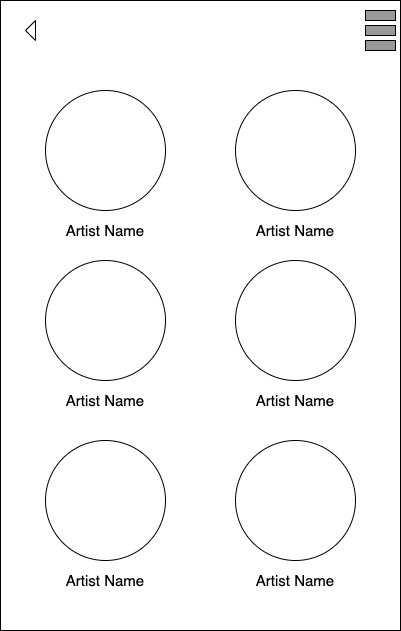

The diagram above was exported from draw.io. Its source (the exported page's mxGraphModel, read from the mxfile embedded in the PNG):
<mxGraphModel dx="946" dy="455" grid="1" gridSize="10" guides="1" tooltips="1" connect="1" arrows="1" fold="1" page="1" pageScale="1" pageWidth="850" pageHeight="1100" math="0" shadow="0">
  <root>
    <mxCell id="0" />
    <mxCell id="1" parent="0" />
    <mxCell id="2" value="" style="rounded=0;whiteSpace=wrap;html=1;" vertex="1" parent="1">
      <mxGeometry x="215" y="130" width="400" height="630" as="geometry" />
    </mxCell>
    <mxCell id="3" value="" style="ellipse;whiteSpace=wrap;html=1;aspect=fixed;" vertex="1" parent="1">
      <mxGeometry x="260" y="220" width="120" height="120" as="geometry" />
    </mxCell>
    <mxCell id="4" value="&lt;font style=&quot;font-size: 15px&quot;&gt;Artist Name&lt;/font&gt;" style="text;html=1;strokeColor=none;fillColor=none;align=center;verticalAlign=middle;whiteSpace=wrap;rounded=0;" vertex="1" parent="1">
      <mxGeometry x="270" y="350" width="100" height="20" as="geometry" />
    </mxCell>
    <mxCell id="5" value="" style="ellipse;whiteSpace=wrap;html=1;aspect=fixed;" vertex="1" parent="1">
      <mxGeometry x="450" y="220" width="120" height="120" as="geometry" />
    </mxCell>
    <mxCell id="6" value="&lt;font style=&quot;font-size: 15px&quot;&gt;Artist Name&lt;/font&gt;" style="text;html=1;strokeColor=none;fillColor=none;align=center;verticalAlign=middle;whiteSpace=wrap;rounded=0;" vertex="1" parent="1">
      <mxGeometry x="460" y="350" width="100" height="20" as="geometry" />
    </mxCell>
    <mxCell id="7" value="" style="ellipse;whiteSpace=wrap;html=1;aspect=fixed;" vertex="1" parent="1">
      <mxGeometry x="260" y="390" width="120" height="120" as="geometry" />
    </mxCell>
    <mxCell id="8" value="&lt;font style=&quot;font-size: 15px&quot;&gt;Artist Name&lt;/font&gt;" style="text;html=1;strokeColor=none;fillColor=none;align=center;verticalAlign=middle;whiteSpace=wrap;rounded=0;" vertex="1" parent="1">
      <mxGeometry x="270" y="520" width="100" height="20" as="geometry" />
    </mxCell>
    <mxCell id="9" value="" style="ellipse;whiteSpace=wrap;html=1;aspect=fixed;" vertex="1" parent="1">
      <mxGeometry x="450" y="390" width="120" height="120" as="geometry" />
    </mxCell>
    <mxCell id="10" value="&lt;font style=&quot;font-size: 15px&quot;&gt;Artist Name&lt;/font&gt;" style="text;html=1;strokeColor=none;fillColor=none;align=center;verticalAlign=middle;whiteSpace=wrap;rounded=0;" vertex="1" parent="1">
      <mxGeometry x="460" y="520" width="100" height="20" as="geometry" />
    </mxCell>
    <mxCell id="11" value="" style="ellipse;whiteSpace=wrap;html=1;aspect=fixed;" vertex="1" parent="1">
      <mxGeometry x="260" y="570" width="120" height="120" as="geometry" />
    </mxCell>
    <mxCell id="12" value="&lt;font style=&quot;font-size: 15px&quot;&gt;Artist Name&lt;/font&gt;" style="text;html=1;strokeColor=none;fillColor=none;align=center;verticalAlign=middle;whiteSpace=wrap;rounded=0;" vertex="1" parent="1">
      <mxGeometry x="270" y="700" width="100" height="20" as="geometry" />
    </mxCell>
    <mxCell id="13" value="" style="ellipse;whiteSpace=wrap;html=1;aspect=fixed;" vertex="1" parent="1">
      <mxGeometry x="450" y="570" width="120" height="120" as="geometry" />
    </mxCell>
    <mxCell id="14" value="&lt;font style=&quot;font-size: 15px&quot;&gt;Artist Name&lt;/font&gt;" style="text;html=1;strokeColor=none;fillColor=none;align=center;verticalAlign=middle;whiteSpace=wrap;rounded=0;" vertex="1" parent="1">
      <mxGeometry x="460" y="700" width="100" height="20" as="geometry" />
    </mxCell>
    <mxCell id="15" value="" style="group" vertex="1" connectable="0" parent="1">
      <mxGeometry x="580" y="140" width="30" height="40" as="geometry" />
    </mxCell>
    <mxCell id="16" value="" style="rounded=0;whiteSpace=wrap;html=1;fillColor=#999999;" vertex="1" parent="15">
      <mxGeometry y="15" width="30" height="10" as="geometry" />
    </mxCell>
    <mxCell id="17" value="" style="rounded=0;whiteSpace=wrap;html=1;fillColor=#999999;" vertex="1" parent="15">
      <mxGeometry width="30" height="10" as="geometry" />
    </mxCell>
    <mxCell id="18" value="" style="rounded=0;whiteSpace=wrap;html=1;fillColor=#999999;" vertex="1" parent="15">
      <mxGeometry y="30" width="30" height="10" as="geometry" />
    </mxCell>
    <mxCell id="19" value="" style="triangle;whiteSpace=wrap;html=1;rotation=-180;" vertex="1" parent="1">
      <mxGeometry x="240" y="150" width="10" height="20" as="geometry" />
    </mxCell>
  </root>
</mxGraphModel>